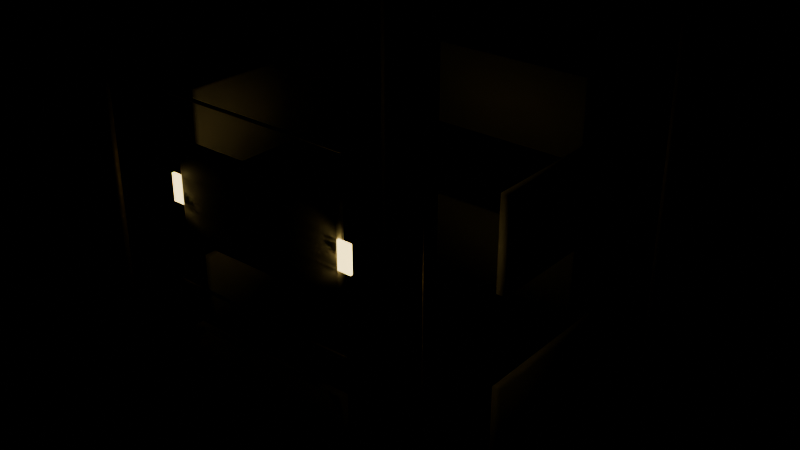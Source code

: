 # Source: filler_construction_apartment.blend  (saved by Blender 5.1.29; exported with 4.5.12 LTS)
import bpy
from mathutils import Matrix  # noqa: F401  (used for matrix-valued properties, if any)

bpy.ops.wm.read_factory_settings(use_empty=True)
scene = bpy.context.scene
scene.name = 'Scene'

# ---- materials (node trees are filled in below, after node groups)
mat_kit_stone = bpy.data.materials.new('Kit_Stone')
mat_kit_warmwindow = bpy.data.materials.new('Kit_WarmWindow')
mat_kit_scaffold = bpy.data.materials.new('Kit_Scaffold')

# ---- material node trees
mat_kit_stone.use_nodes = True; mat_kit_stone.node_tree.nodes.clear()
_N = mat_kit_stone.node_tree.nodes; _L = mat_kit_stone.node_tree.links
n0 = _N.new('ShaderNodeBsdfPrincipled'); n0.name = 'Principled BSDF'; n0.location = (-200, 100)
n0.inputs[0].default_value = (0.78, 0.72, 0.6, 1.0)
n0.inputs[2].default_value = 0.75
n1 = _N.new('ShaderNodeOutputMaterial'); n1.name = 'Material Output'; n1.location = (200, 100)
_L.new(n0.outputs[0], n1.inputs[0])
n1.is_active_output = True
mat_kit_warmwindow.use_nodes = True; mat_kit_warmwindow.node_tree.nodes.clear()
_N = mat_kit_warmwindow.node_tree.nodes; _L = mat_kit_warmwindow.node_tree.links
n0 = _N.new('ShaderNodeBsdfPrincipled'); n0.name = 'Principled BSDF'; n0.location = (-200, 100)
n0.inputs[0].default_value = (1.0, 0.85, 0.45, 1.0)
n0.inputs[2].default_value = 0.1
n0.inputs[27].default_value = (1.0, 0.75, 0.25, 1.0)
n0.inputs[28].default_value = 4.0
n1 = _N.new('ShaderNodeOutputMaterial'); n1.name = 'Material Output'; n1.location = (200, 100)
_L.new(n0.outputs[0], n1.inputs[0])
n1.is_active_output = True
mat_kit_scaffold.use_nodes = True; mat_kit_scaffold.node_tree.nodes.clear()
_N = mat_kit_scaffold.node_tree.nodes; _L = mat_kit_scaffold.node_tree.links
n0 = _N.new('ShaderNodeBsdfPrincipled'); n0.name = 'Principled BSDF'; n0.location = (-200, 100)
n0.inputs[0].default_value = (0.65, 0.5, 0.2, 1.0)
n0.inputs[1].default_value = 0.4
n0.inputs[2].default_value = 0.55
n1 = _N.new('ShaderNodeOutputMaterial'); n1.name = 'Material Output'; n1.location = (200, 100)
_L.new(n0.outputs[0], n1.inputs[0])
n1.is_active_output = True

# ---- meshes
me_construction_apartment_wall_s0_0_mesh = bpy.data.meshes.new('construction_apartment_wall_s0_0_mesh')
me_construction_apartment_wall_s0_0_mesh.from_pydata([(-1.5, -0.075, -0.75), (-1.5, -0.075, 0.75), (-1.5, 0.075, -0.75), (-1.5, 0.075, 0.75), (1.5, -0.075, -0.75), (1.5, -0.075, 0.75), (1.5, 0.075, -0.75), (1.5, 0.075, 0.75)], [], [(0, 1, 3, 2), (2, 3, 7, 6), (6, 7, 5, 4), (4, 5, 1, 0), (2, 6, 4, 0), (7, 3, 1, 5)])
me_construction_apartment_wall_s0_0_mesh.polygons.foreach_set('use_smooth', [True] * 6)
me_construction_apartment_wall_s0_0_mesh.materials.append(mat_kit_stone)
me_construction_apartment_wall_s0_0_mesh.update()
me_construction_apartment_wall_s0_1_mesh = bpy.data.meshes.new('construction_apartment_wall_s0_1_mesh')
me_construction_apartment_wall_s0_1_mesh.from_pydata([(-1.5, -0.075, -0.75), (-1.5, -0.075, 0.75), (-1.5, 0.075, -0.75), (-1.5, 0.075, 0.75), (1.5, -0.075, -0.75), (1.5, -0.075, 0.75), (1.5, 0.075, -0.75), (1.5, 0.075, 0.75)], [], [(0, 1, 3, 2), (2, 3, 7, 6), (6, 7, 5, 4), (4, 5, 1, 0), (2, 6, 4, 0), (7, 3, 1, 5)])
me_construction_apartment_wall_s0_1_mesh.polygons.foreach_set('use_smooth', [True] * 6)
me_construction_apartment_wall_s0_1_mesh.materials.append(mat_kit_stone)
me_construction_apartment_wall_s0_1_mesh.update()
me_construction_apartment_wall_s0_2_mesh = bpy.data.meshes.new('construction_apartment_wall_s0_2_mesh')
me_construction_apartment_wall_s0_2_mesh.from_pydata([(-1.5, -0.075, -0.75), (-1.5, -0.075, 0.75), (-1.5, 0.075, -0.75), (-1.5, 0.075, 0.75), (1.5, -0.075, -0.75), (1.5, -0.075, 0.75), (1.5, 0.075, -0.75), (1.5, 0.075, 0.75)], [], [(0, 1, 3, 2), (2, 3, 7, 6), (6, 7, 5, 4), (4, 5, 1, 0), (2, 6, 4, 0), (7, 3, 1, 5)])
me_construction_apartment_wall_s0_2_mesh.polygons.foreach_set('use_smooth', [True] * 6)
me_construction_apartment_wall_s0_2_mesh.materials.append(mat_kit_stone)
me_construction_apartment_wall_s0_2_mesh.update()
me_construction_apartment_wall_s0_3_mesh = bpy.data.meshes.new('construction_apartment_wall_s0_3_mesh')
me_construction_apartment_wall_s0_3_mesh.from_pydata([(-1.5, -0.075, -0.75), (-1.5, -0.075, 0.75), (-1.5, 0.075, -0.75), (-1.5, 0.075, 0.75), (1.5, -0.075, -0.75), (1.5, -0.075, 0.75), (1.5, 0.075, -0.75), (1.5, 0.075, 0.75)], [], [(0, 1, 3, 2), (2, 3, 7, 6), (6, 7, 5, 4), (4, 5, 1, 0), (2, 6, 4, 0), (7, 3, 1, 5)])
me_construction_apartment_wall_s0_3_mesh.polygons.foreach_set('use_smooth', [True] * 6)
me_construction_apartment_wall_s0_3_mesh.materials.append(mat_kit_stone)
me_construction_apartment_wall_s0_3_mesh.update()
me_construction_apartment_wall_s1_0_mesh = bpy.data.meshes.new('construction_apartment_wall_s1_0_mesh')
me_construction_apartment_wall_s1_0_mesh.from_pydata([(-1.5, -0.075, -0.75), (-1.5, -0.075, 0.75), (-1.5, 0.075, -0.75), (-1.5, 0.075, 0.75), (1.5, -0.075, -0.75), (1.5, -0.075, 0.75), (1.5, 0.075, -0.75), (1.5, 0.075, 0.75)], [], [(0, 1, 3, 2), (2, 3, 7, 6), (6, 7, 5, 4), (4, 5, 1, 0), (2, 6, 4, 0), (7, 3, 1, 5)])
me_construction_apartment_wall_s1_0_mesh.polygons.foreach_set('use_smooth', [True] * 6)
me_construction_apartment_wall_s1_0_mesh.materials.append(mat_kit_stone)
me_construction_apartment_wall_s1_0_mesh.update()
me_construction_apartment_wall_s1_1_mesh = bpy.data.meshes.new('construction_apartment_wall_s1_1_mesh')
me_construction_apartment_wall_s1_1_mesh.from_pydata([(-1.5, -0.075, -0.75), (-1.5, -0.075, 0.75), (-1.5, 0.075, -0.75), (-1.5, 0.075, 0.75), (1.5, -0.075, -0.75), (1.5, -0.075, 0.75), (1.5, 0.075, -0.75), (1.5, 0.075, 0.75)], [], [(0, 1, 3, 2), (2, 3, 7, 6), (6, 7, 5, 4), (4, 5, 1, 0), (2, 6, 4, 0), (7, 3, 1, 5)])
me_construction_apartment_wall_s1_1_mesh.polygons.foreach_set('use_smooth', [True] * 6)
me_construction_apartment_wall_s1_1_mesh.materials.append(mat_kit_stone)
me_construction_apartment_wall_s1_1_mesh.update()
me_construction_apartment_wall_s1_2_mesh = bpy.data.meshes.new('construction_apartment_wall_s1_2_mesh')
me_construction_apartment_wall_s1_2_mesh.from_pydata([(-1.5, -0.075, -0.75), (-1.5, -0.075, 0.75), (-1.5, 0.075, -0.75), (-1.5, 0.075, 0.75), (1.5, -0.075, -0.75), (1.5, -0.075, 0.75), (1.5, 0.075, -0.75), (1.5, 0.075, 0.75)], [], [(0, 1, 3, 2), (2, 3, 7, 6), (6, 7, 5, 4), (4, 5, 1, 0), (2, 6, 4, 0), (7, 3, 1, 5)])
me_construction_apartment_wall_s1_2_mesh.polygons.foreach_set('use_smooth', [True] * 6)
me_construction_apartment_wall_s1_2_mesh.materials.append(mat_kit_stone)
me_construction_apartment_wall_s1_2_mesh.update()
me_construction_apartment_wall_s1_3_mesh = bpy.data.meshes.new('construction_apartment_wall_s1_3_mesh')
me_construction_apartment_wall_s1_3_mesh.from_pydata([(-1.5, -0.075, -0.75), (-1.5, -0.075, 0.75), (-1.5, 0.075, -0.75), (-1.5, 0.075, 0.75), (1.5, -0.075, -0.75), (1.5, -0.075, 0.75), (1.5, 0.075, -0.75), (1.5, 0.075, 0.75)], [], [(0, 1, 3, 2), (2, 3, 7, 6), (6, 7, 5, 4), (4, 5, 1, 0), (2, 6, 4, 0), (7, 3, 1, 5)])
me_construction_apartment_wall_s1_3_mesh.polygons.foreach_set('use_smooth', [True] * 6)
me_construction_apartment_wall_s1_3_mesh.materials.append(mat_kit_stone)
me_construction_apartment_wall_s1_3_mesh.update()
me_construction_apartment_window_s1__1_5_mesh = bpy.data.meshes.new('construction_apartment_window_s1_-1.5_mesh')
me_construction_apartment_window_s1__1_5_mesh.from_pydata([(-0.225, -0.02, -0.225), (-0.225, -0.02, 0.225), (-0.225, 0.02, -0.225), (-0.225, 0.02, 0.225), (0.225, -0.02, -0.225), (0.225, -0.02, 0.225), (0.225, 0.02, -0.225), (0.225, 0.02, 0.225)], [], [(0, 1, 3, 2), (2, 3, 7, 6), (6, 7, 5, 4), (4, 5, 1, 0), (2, 6, 4, 0), (7, 3, 1, 5)])
me_construction_apartment_window_s1__1_5_mesh.polygons.foreach_set('use_smooth', [True] * 6)
me_construction_apartment_window_s1__1_5_mesh.materials.append(mat_kit_warmwindow)
me_construction_apartment_window_s1__1_5_mesh.update()
me_construction_apartment_window_s1_1_5_mesh = bpy.data.meshes.new('construction_apartment_window_s1_1.5_mesh')
me_construction_apartment_window_s1_1_5_mesh.from_pydata([(-0.225, -0.02, -0.225), (-0.225, -0.02, 0.225), (-0.225, 0.02, -0.225), (-0.225, 0.02, 0.225), (0.225, -0.02, -0.225), (0.225, -0.02, 0.225), (0.225, 0.02, -0.225), (0.225, 0.02, 0.225)], [], [(0, 1, 3, 2), (2, 3, 7, 6), (6, 7, 5, 4), (4, 5, 1, 0), (2, 6, 4, 0), (7, 3, 1, 5)])
me_construction_apartment_window_s1_1_5_mesh.polygons.foreach_set('use_smooth', [True] * 6)
me_construction_apartment_window_s1_1_5_mesh.materials.append(mat_kit_warmwindow)
me_construction_apartment_window_s1_1_5_mesh.update()
me_construction_apartment_scaffold_pole__3_0_mesh = bpy.data.meshes.new('construction_apartment_scaffold_pole_-3.0_mesh')
me_construction_apartment_scaffold_pole__3_0_mesh.from_pydata([(0.0, 0.05, -3.25), (0.0, 0.05, 3.25), (0.03536, 0.03536, -3.25), (0.03536, 0.03536, 3.25), (0.05, 0.0, -3.25), (0.05, 0.0, 3.25), (0.03536, -0.03536, -3.25), (0.03536, -0.03536, 3.25), (0.0, -0.05, -3.25), (0.0, -0.05, 3.25), (-0.03536, -0.03536, -3.25), (-0.03536, -0.03536, 3.25), (-0.05, 0.0, -3.25), (-0.05, 0.0, 3.25), (-0.03536, 0.03536, -3.25), (-0.03536, 0.03536, 3.25)], [], [(0, 1, 3, 2), (2, 3, 5, 4), (4, 5, 7, 6), (6, 7, 9, 8), (8, 9, 11, 10), (10, 11, 13, 12), (3, 1, 15, 13, 11, 9, 7, 5), (12, 13, 15, 14), (14, 15, 1, 0), (0, 2, 4, 6, 8, 10, 12, 14)])
me_construction_apartment_scaffold_pole__3_0_mesh.polygons.foreach_set('use_smooth', [True] * 10)
me_construction_apartment_scaffold_pole__3_0_mesh.materials.append(mat_kit_scaffold)
me_construction_apartment_scaffold_pole__3_0_mesh.update()
me_construction_apartment_scaffold_pole_back__3_0_mesh = bpy.data.meshes.new('construction_apartment_scaffold_pole_back_-3.0_mesh')
me_construction_apartment_scaffold_pole_back__3_0_mesh.from_pydata([(0.0, 0.05, -3.25), (0.0, 0.05, 3.25), (0.03536, 0.03536, -3.25), (0.03536, 0.03536, 3.25), (0.05, 0.0, -3.25), (0.05, 0.0, 3.25), (0.03536, -0.03536, -3.25), (0.03536, -0.03536, 3.25), (0.0, -0.05, -3.25), (0.0, -0.05, 3.25), (-0.03536, -0.03536, -3.25), (-0.03536, -0.03536, 3.25), (-0.05, 0.0, -3.25), (-0.05, 0.0, 3.25), (-0.03536, 0.03536, -3.25), (-0.03536, 0.03536, 3.25)], [], [(0, 1, 3, 2), (2, 3, 5, 4), (4, 5, 7, 6), (6, 7, 9, 8), (8, 9, 11, 10), (10, 11, 13, 12), (3, 1, 15, 13, 11, 9, 7, 5), (12, 13, 15, 14), (14, 15, 1, 0), (0, 2, 4, 6, 8, 10, 12, 14)])
me_construction_apartment_scaffold_pole_back__3_0_mesh.polygons.foreach_set('use_smooth', [True] * 10)
me_construction_apartment_scaffold_pole_back__3_0_mesh.materials.append(mat_kit_scaffold)
me_construction_apartment_scaffold_pole_back__3_0_mesh.update()
me_construction_apartment_scaffold_pole_3_0_mesh = bpy.data.meshes.new('construction_apartment_scaffold_pole_3.0_mesh')
me_construction_apartment_scaffold_pole_3_0_mesh.from_pydata([(0.0, 0.05, -3.25), (0.0, 0.05, 3.25), (0.03536, 0.03536, -3.25), (0.03536, 0.03536, 3.25), (0.05, 0.0, -3.25), (0.05, 0.0, 3.25), (0.03536, -0.03536, -3.25), (0.03536, -0.03536, 3.25), (0.0, -0.05, -3.25), (0.0, -0.05, 3.25), (-0.03536, -0.03536, -3.25), (-0.03536, -0.03536, 3.25), (-0.05, 0.0, -3.25), (-0.05, 0.0, 3.25), (-0.03536, 0.03536, -3.25), (-0.03536, 0.03536, 3.25)], [], [(0, 1, 3, 2), (2, 3, 5, 4), (4, 5, 7, 6), (6, 7, 9, 8), (8, 9, 11, 10), (10, 11, 13, 12), (3, 1, 15, 13, 11, 9, 7, 5), (12, 13, 15, 14), (14, 15, 1, 0), (0, 2, 4, 6, 8, 10, 12, 14)])
me_construction_apartment_scaffold_pole_3_0_mesh.polygons.foreach_set('use_smooth', [True] * 10)
me_construction_apartment_scaffold_pole_3_0_mesh.materials.append(mat_kit_scaffold)
me_construction_apartment_scaffold_pole_3_0_mesh.update()
me_construction_apartment_scaffold_pole_back_3_0_mesh = bpy.data.meshes.new('construction_apartment_scaffold_pole_back_3.0_mesh')
me_construction_apartment_scaffold_pole_back_3_0_mesh.from_pydata([(0.0, 0.05, -3.25), (0.0, 0.05, 3.25), (0.03536, 0.03536, -3.25), (0.03536, 0.03536, 3.25), (0.05, 0.0, -3.25), (0.05, 0.0, 3.25), (0.03536, -0.03536, -3.25), (0.03536, -0.03536, 3.25), (0.0, -0.05, -3.25), (0.0, -0.05, 3.25), (-0.03536, -0.03536, -3.25), (-0.03536, -0.03536, 3.25), (-0.05, 0.0, -3.25), (-0.05, 0.0, 3.25), (-0.03536, 0.03536, -3.25), (-0.03536, 0.03536, 3.25)], [], [(0, 1, 3, 2), (2, 3, 5, 4), (4, 5, 7, 6), (6, 7, 9, 8), (8, 9, 11, 10), (10, 11, 13, 12), (3, 1, 15, 13, 11, 9, 7, 5), (12, 13, 15, 14), (14, 15, 1, 0), (0, 2, 4, 6, 8, 10, 12, 14)])
me_construction_apartment_scaffold_pole_back_3_0_mesh.polygons.foreach_set('use_smooth', [True] * 10)
me_construction_apartment_scaffold_pole_back_3_0_mesh.materials.append(mat_kit_scaffold)
me_construction_apartment_scaffold_pole_back_3_0_mesh.update()
me_construction_apartment_scaffold_plank_0_mesh = bpy.data.meshes.new('construction_apartment_scaffold_plank_0_mesh')
me_construction_apartment_scaffold_plank_0_mesh.from_pydata([(-1.65, -0.015, -0.02), (-1.65, -0.015, 0.02), (-1.65, 0.015, -0.02), (-1.65, 0.015, 0.02), (1.65, -0.015, -0.02), (1.65, -0.015, 0.02), (1.65, 0.015, -0.02), (1.65, 0.015, 0.02)], [], [(0, 1, 3, 2), (2, 3, 7, 6), (6, 7, 5, 4), (4, 5, 1, 0), (2, 6, 4, 0), (7, 3, 1, 5)])
me_construction_apartment_scaffold_plank_0_mesh.polygons.foreach_set('use_smooth', [True] * 6)
me_construction_apartment_scaffold_plank_0_mesh.materials.append(mat_kit_scaffold)
me_construction_apartment_scaffold_plank_0_mesh.update()
me_construction_apartment_scaffold_plank_1_mesh = bpy.data.meshes.new('construction_apartment_scaffold_plank_1_mesh')
me_construction_apartment_scaffold_plank_1_mesh.from_pydata([(-1.65, -0.015, -0.02), (-1.65, -0.015, 0.02), (-1.65, 0.015, -0.02), (-1.65, 0.015, 0.02), (1.65, -0.015, -0.02), (1.65, -0.015, 0.02), (1.65, 0.015, -0.02), (1.65, 0.015, 0.02)], [], [(0, 1, 3, 2), (2, 3, 7, 6), (6, 7, 5, 4), (4, 5, 1, 0), (2, 6, 4, 0), (7, 3, 1, 5)])
me_construction_apartment_scaffold_plank_1_mesh.polygons.foreach_set('use_smooth', [True] * 6)
me_construction_apartment_scaffold_plank_1_mesh.materials.append(mat_kit_scaffold)
me_construction_apartment_scaffold_plank_1_mesh.update()
me_construction_apartment_scaffold_plank_2_mesh = bpy.data.meshes.new('construction_apartment_scaffold_plank_2_mesh')
me_construction_apartment_scaffold_plank_2_mesh.from_pydata([(-1.65, -0.015, -0.02), (-1.65, -0.015, 0.02), (-1.65, 0.015, -0.02), (-1.65, 0.015, 0.02), (1.65, -0.015, -0.02), (1.65, -0.015, 0.02), (1.65, 0.015, -0.02), (1.65, 0.015, 0.02)], [], [(0, 1, 3, 2), (2, 3, 7, 6), (6, 7, 5, 4), (4, 5, 1, 0), (2, 6, 4, 0), (7, 3, 1, 5)])
me_construction_apartment_scaffold_plank_2_mesh.polygons.foreach_set('use_smooth', [True] * 6)
me_construction_apartment_scaffold_plank_2_mesh.materials.append(mat_kit_scaffold)
me_construction_apartment_scaffold_plank_2_mesh.update()

# ---- objects
ob_construction_apartment_root = bpy.data.objects.new('construction_apartment_root', None)
ob_construction_apartment_wall_s0_0 = bpy.data.objects.new('construction_apartment_wall_s0_0', me_construction_apartment_wall_s0_0_mesh)
ob_construction_apartment_wall_s0_1 = bpy.data.objects.new('construction_apartment_wall_s0_1', me_construction_apartment_wall_s0_1_mesh)
ob_construction_apartment_wall_s0_2 = bpy.data.objects.new('construction_apartment_wall_s0_2', me_construction_apartment_wall_s0_2_mesh)
ob_construction_apartment_wall_s0_3 = bpy.data.objects.new('construction_apartment_wall_s0_3', me_construction_apartment_wall_s0_3_mesh)
ob_construction_apartment_wall_s1_0 = bpy.data.objects.new('construction_apartment_wall_s1_0', me_construction_apartment_wall_s1_0_mesh)
ob_construction_apartment_wall_s1_1 = bpy.data.objects.new('construction_apartment_wall_s1_1', me_construction_apartment_wall_s1_1_mesh)
ob_construction_apartment_wall_s1_2 = bpy.data.objects.new('construction_apartment_wall_s1_2', me_construction_apartment_wall_s1_2_mesh)
ob_construction_apartment_wall_s1_3 = bpy.data.objects.new('construction_apartment_wall_s1_3', me_construction_apartment_wall_s1_3_mesh)
ob_construction_apartment_window_s1__1_5 = bpy.data.objects.new('construction_apartment_window_s1_-1.5', me_construction_apartment_window_s1__1_5_mesh)
ob_construction_apartment_window_s1_1_5 = bpy.data.objects.new('construction_apartment_window_s1_1.5', me_construction_apartment_window_s1_1_5_mesh)
ob_construction_apartment_scaffold_pole__3_0 = bpy.data.objects.new('construction_apartment_scaffold_pole_-3.0', me_construction_apartment_scaffold_pole__3_0_mesh)
ob_construction_apartment_scaffold_pole_back__3_0 = bpy.data.objects.new('construction_apartment_scaffold_pole_back_-3.0', me_construction_apartment_scaffold_pole_back__3_0_mesh)
ob_construction_apartment_scaffold_pole_3_0 = bpy.data.objects.new('construction_apartment_scaffold_pole_3.0', me_construction_apartment_scaffold_pole_3_0_mesh)
ob_construction_apartment_scaffold_pole_back_3_0 = bpy.data.objects.new('construction_apartment_scaffold_pole_back_3.0', me_construction_apartment_scaffold_pole_back_3_0_mesh)
ob_construction_apartment_scaffold_plank_0 = bpy.data.objects.new('construction_apartment_scaffold_plank_0', me_construction_apartment_scaffold_plank_0_mesh)
ob_construction_apartment_scaffold_plank_1 = bpy.data.objects.new('construction_apartment_scaffold_plank_1', me_construction_apartment_scaffold_plank_1_mesh)
ob_construction_apartment_scaffold_plank_2 = bpy.data.objects.new('construction_apartment_scaffold_plank_2', me_construction_apartment_scaffold_plank_2_mesh)

# ---- transforms, parenting, visibility, modifiers, constraints
ob_construction_apartment_root.location = (0.0, 0.0, 0.0)
ob_construction_apartment_wall_s0_0.parent = ob_construction_apartment_root
ob_construction_apartment_wall_s0_0.location = (0.0, -3.0, 1.5)
ob_construction_apartment_wall_s0_1.parent = ob_construction_apartment_root
ob_construction_apartment_wall_s0_1.location = (0.0, 3.0, 1.5)
ob_construction_apartment_wall_s0_1.rotation_euler = (0.0, 0.0, 3.142)
ob_construction_apartment_wall_s0_2.parent = ob_construction_apartment_root
ob_construction_apartment_wall_s0_2.location = (-3.0, 0.0, 1.5)
ob_construction_apartment_wall_s0_2.rotation_euler = (0.0, 0.0, 1.571)
ob_construction_apartment_wall_s0_3.parent = ob_construction_apartment_root
ob_construction_apartment_wall_s0_3.location = (3.0, 0.0, 1.5)
ob_construction_apartment_wall_s0_3.rotation_euler = (0.0, 0.0, -1.571)
ob_construction_apartment_wall_s1_0.parent = ob_construction_apartment_root
ob_construction_apartment_wall_s1_0.location = (0.0, -3.0, 4.5)
ob_construction_apartment_wall_s1_1.parent = ob_construction_apartment_root
ob_construction_apartment_wall_s1_1.location = (0.0, 3.0, 4.5)
ob_construction_apartment_wall_s1_1.rotation_euler = (0.0, 0.0, 3.142)
ob_construction_apartment_wall_s1_2.parent = ob_construction_apartment_root
ob_construction_apartment_wall_s1_2.location = (-3.0, 0.0, 4.5)
ob_construction_apartment_wall_s1_2.rotation_euler = (0.0, 0.0, 1.571)
ob_construction_apartment_wall_s1_3.parent = ob_construction_apartment_root
ob_construction_apartment_wall_s1_3.location = (3.0, 0.0, 4.5)
ob_construction_apartment_wall_s1_3.rotation_euler = (0.0, 0.0, -1.571)
ob_construction_apartment_window_s1__1_5.parent = ob_construction_apartment_root
ob_construction_apartment_window_s1__1_5.location = (-1.5, -3.04, 4.5)
ob_construction_apartment_window_s1_1_5.parent = ob_construction_apartment_root
ob_construction_apartment_window_s1_1_5.location = (1.5, -3.04, 4.5)
ob_construction_apartment_scaffold_pole__3_0.parent = ob_construction_apartment_root
ob_construction_apartment_scaffold_pole__3_0.location = (-3.0, -3.1, 3.25)
ob_construction_apartment_scaffold_pole_back__3_0.parent = ob_construction_apartment_root
ob_construction_apartment_scaffold_pole_back__3_0.location = (-3.0, 3.1, 3.25)
ob_construction_apartment_scaffold_pole_3_0.parent = ob_construction_apartment_root
ob_construction_apartment_scaffold_pole_3_0.location = (3.0, -3.1, 3.25)
ob_construction_apartment_scaffold_pole_back_3_0.parent = ob_construction_apartment_root
ob_construction_apartment_scaffold_pole_back_3_0.location = (3.0, 3.1, 3.25)
ob_construction_apartment_scaffold_plank_0.parent = ob_construction_apartment_root
ob_construction_apartment_scaffold_plank_0.location = (0.0, -3.1, 0.0)
ob_construction_apartment_scaffold_plank_1.parent = ob_construction_apartment_root
ob_construction_apartment_scaffold_plank_1.location = (0.0, -3.1, 3.0)
ob_construction_apartment_scaffold_plank_2.parent = ob_construction_apartment_root
ob_construction_apartment_scaffold_plank_2.location = (0.0, -3.1, 6.0)

# ---- collection membership
scene.collection.objects.link(ob_construction_apartment_root)
scene.collection.objects.link(ob_construction_apartment_wall_s0_0)
scene.collection.objects.link(ob_construction_apartment_wall_s0_1)
scene.collection.objects.link(ob_construction_apartment_wall_s0_2)
scene.collection.objects.link(ob_construction_apartment_wall_s0_3)
scene.collection.objects.link(ob_construction_apartment_wall_s1_0)
scene.collection.objects.link(ob_construction_apartment_wall_s1_1)
scene.collection.objects.link(ob_construction_apartment_wall_s1_2)
scene.collection.objects.link(ob_construction_apartment_wall_s1_3)
scene.collection.objects.link(ob_construction_apartment_window_s1__1_5)
scene.collection.objects.link(ob_construction_apartment_window_s1_1_5)
scene.collection.objects.link(ob_construction_apartment_scaffold_pole__3_0)
scene.collection.objects.link(ob_construction_apartment_scaffold_pole_back__3_0)
scene.collection.objects.link(ob_construction_apartment_scaffold_pole_3_0)
scene.collection.objects.link(ob_construction_apartment_scaffold_pole_back_3_0)
scene.collection.objects.link(ob_construction_apartment_scaffold_plank_0)
scene.collection.objects.link(ob_construction_apartment_scaffold_plank_1)
scene.collection.objects.link(ob_construction_apartment_scaffold_plank_2)

# ---- scene / render settings (as saved in the file)
scene.frame_start = 1; scene.frame_end = 250; scene.frame_set(1)
scene.render.engine = 'BLENDER_EEVEE_NEXT'
scene.render.bake_bias = 0.0
scene.render.bake_samples = 0
scene.cycles.sampling_pattern = 'TABULATED_SOBOL'
scene.eevee.use_volume_custom_range = False
bpy.context.view_layer.update()

# ---- added for rendering (the .blend has no active camera): camera
cam_auto = bpy.data.cameras.new('AutoCamera')
cam_auto.lens = 50.0
cam_auto.sensor_width = 36.0
cam_auto.clip_end = 1000.0
ob_auto_camera = bpy.data.objects.new('AutoCamera', cam_auto)
scene.collection.objects.link(ob_auto_camera)
ob_auto_camera.location = (10.1363, -12.1636, 11.349)
ob_auto_camera.rotation_euler = (1.09748, -7.21219e-08, 0.694738)
scene.camera = ob_auto_camera
bpy.context.view_layer.update()
